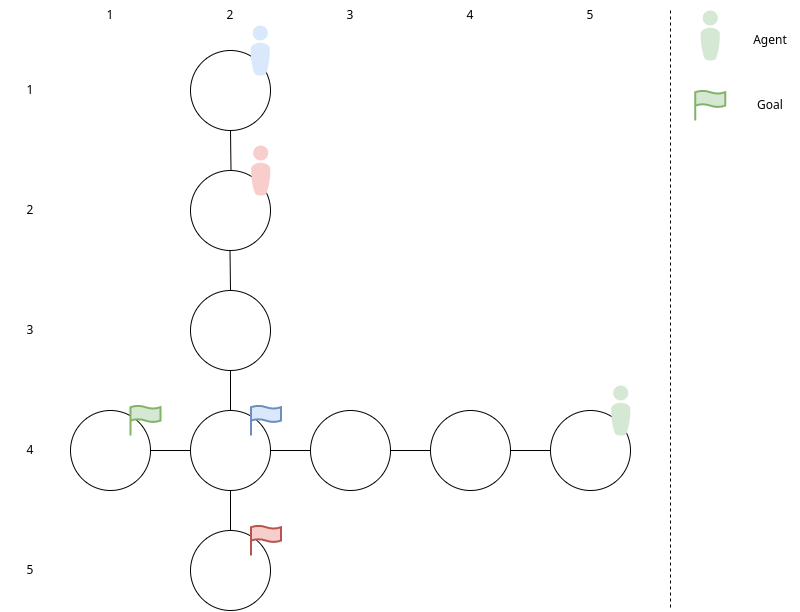

The diagram above was exported from draw.io. Its source (the exported page's mxGraphModel, read from the mxfile embedded in the PNG):
<mxGraphModel dx="1434" dy="878" grid="1" gridSize="10" guides="1" tooltips="1" connect="1" arrows="1" fold="1" page="1" pageScale="1" pageWidth="827" pageHeight="1169" background="none" math="0" shadow="0">
  <root>
    <mxCell id="0" />
    <mxCell id="1" parent="0" />
    <mxCell id="2QctnzHhI2BCia5SwUjk-2" value="" style="ellipse;whiteSpace=wrap;html=1;aspect=fixed;rounded=1;" vertex="1" parent="1">
      <mxGeometry x="200" y="280" width="80" height="80" as="geometry" />
    </mxCell>
    <mxCell id="2QctnzHhI2BCia5SwUjk-7" value="" style="ellipse;whiteSpace=wrap;html=1;aspect=fixed;rounded=1;" vertex="1" parent="1">
      <mxGeometry x="200" y="400" width="80" height="80" as="geometry" />
    </mxCell>
    <mxCell id="2QctnzHhI2BCia5SwUjk-12" value="" style="ellipse;whiteSpace=wrap;html=1;aspect=fixed;rounded=1;" vertex="1" parent="1">
      <mxGeometry x="200" y="520" width="80" height="80" as="geometry" />
    </mxCell>
    <mxCell id="2QctnzHhI2BCia5SwUjk-16" value="" style="ellipse;whiteSpace=wrap;html=1;aspect=fixed;rounded=1;" vertex="1" parent="1">
      <mxGeometry x="80" y="640" width="80" height="80" as="geometry" />
    </mxCell>
    <mxCell id="2QctnzHhI2BCia5SwUjk-17" value="" style="ellipse;whiteSpace=wrap;html=1;aspect=fixed;rounded=1;" vertex="1" parent="1">
      <mxGeometry x="200" y="640" width="80" height="80" as="geometry" />
    </mxCell>
    <mxCell id="2QctnzHhI2BCia5SwUjk-18" value="" style="ellipse;whiteSpace=wrap;html=1;aspect=fixed;rounded=1;" vertex="1" parent="1">
      <mxGeometry x="320" y="640" width="80" height="80" as="geometry" />
    </mxCell>
    <mxCell id="2QctnzHhI2BCia5SwUjk-19" value="" style="ellipse;whiteSpace=wrap;html=1;aspect=fixed;rounded=1;" vertex="1" parent="1">
      <mxGeometry x="440" y="640" width="80" height="80" as="geometry" />
    </mxCell>
    <mxCell id="2QctnzHhI2BCia5SwUjk-20" value="" style="ellipse;whiteSpace=wrap;html=1;aspect=fixed;rounded=1;" vertex="1" parent="1">
      <mxGeometry x="560" y="640" width="80" height="80" as="geometry" />
    </mxCell>
    <mxCell id="2QctnzHhI2BCia5SwUjk-21" value="1" style="text;html=1;strokeColor=none;fillColor=none;align=center;verticalAlign=middle;whiteSpace=wrap;rounded=1;" vertex="1" parent="1">
      <mxGeometry x="90" y="230" width="60" height="30" as="geometry" />
    </mxCell>
    <mxCell id="2QctnzHhI2BCia5SwUjk-22" value="2" style="text;html=1;strokeColor=none;fillColor=none;align=center;verticalAlign=middle;whiteSpace=wrap;rounded=1;" vertex="1" parent="1">
      <mxGeometry x="210" y="230" width="60" height="30" as="geometry" />
    </mxCell>
    <mxCell id="2QctnzHhI2BCia5SwUjk-23" value="3" style="text;html=1;strokeColor=none;fillColor=none;align=center;verticalAlign=middle;whiteSpace=wrap;rounded=1;" vertex="1" parent="1">
      <mxGeometry x="330" y="230" width="60" height="30" as="geometry" />
    </mxCell>
    <mxCell id="2QctnzHhI2BCia5SwUjk-24" value="4" style="text;html=1;strokeColor=none;fillColor=none;align=center;verticalAlign=middle;whiteSpace=wrap;rounded=1;" vertex="1" parent="1">
      <mxGeometry x="450" y="230" width="60" height="30" as="geometry" />
    </mxCell>
    <mxCell id="2QctnzHhI2BCia5SwUjk-25" value="5" style="text;html=1;strokeColor=none;fillColor=none;align=center;verticalAlign=middle;whiteSpace=wrap;rounded=1;" vertex="1" parent="1">
      <mxGeometry x="570" y="230" width="60" height="30" as="geometry" />
    </mxCell>
    <mxCell id="2QctnzHhI2BCia5SwUjk-26" value="1" style="text;html=1;strokeColor=none;fillColor=none;align=center;verticalAlign=middle;whiteSpace=wrap;rounded=1;" vertex="1" parent="1">
      <mxGeometry x="10" y="305" width="60" height="30" as="geometry" />
    </mxCell>
    <mxCell id="2QctnzHhI2BCia5SwUjk-27" value="2" style="text;html=1;strokeColor=none;fillColor=none;align=center;verticalAlign=middle;whiteSpace=wrap;rounded=1;" vertex="1" parent="1">
      <mxGeometry x="10" y="425" width="60" height="30" as="geometry" />
    </mxCell>
    <mxCell id="2QctnzHhI2BCia5SwUjk-28" value="3" style="text;html=1;strokeColor=none;fillColor=none;align=center;verticalAlign=middle;whiteSpace=wrap;rounded=1;" vertex="1" parent="1">
      <mxGeometry x="10" y="545" width="60" height="30" as="geometry" />
    </mxCell>
    <mxCell id="2QctnzHhI2BCia5SwUjk-29" value="4" style="text;html=1;strokeColor=none;fillColor=none;align=center;verticalAlign=middle;whiteSpace=wrap;rounded=1;" vertex="1" parent="1">
      <mxGeometry x="10" y="665" width="60" height="30" as="geometry" />
    </mxCell>
    <mxCell id="2QctnzHhI2BCia5SwUjk-31" value="" style="ellipse;whiteSpace=wrap;html=1;aspect=fixed;rounded=1;" vertex="1" parent="1">
      <mxGeometry x="200" y="760" width="80" height="80" as="geometry" />
    </mxCell>
    <mxCell id="2QctnzHhI2BCia5SwUjk-35" value="5" style="text;html=1;strokeColor=none;fillColor=none;align=center;verticalAlign=middle;whiteSpace=wrap;rounded=1;" vertex="1" parent="1">
      <mxGeometry x="10" y="785" width="60" height="30" as="geometry" />
    </mxCell>
    <mxCell id="2QctnzHhI2BCia5SwUjk-36" value="" style="html=1;verticalLabelPosition=bottom;align=center;labelBackgroundColor=#ffffff;verticalAlign=top;strokeWidth=2;strokeColor=#6c8ebf;shadow=0;dashed=0;shape=mxgraph.ios7.icons.flag;fillColor=#dae8fc;rounded=1;" vertex="1" parent="1">
      <mxGeometry x="260.5" y="635" width="30" height="30" as="geometry" />
    </mxCell>
    <mxCell id="2QctnzHhI2BCia5SwUjk-37" value="" style="verticalLabelPosition=bottom;html=1;fillColor=#dae8fc;strokeColor=#6c8ebf;verticalAlign=top;pointerEvents=1;align=center;shape=mxgraph.cisco_safe.people_places_things_icons.icon8;rounded=1;" vertex="1" parent="1">
      <mxGeometry x="260" y="255" width="19.5" height="50" as="geometry" />
    </mxCell>
    <mxCell id="2QctnzHhI2BCia5SwUjk-38" value="" style="verticalLabelPosition=bottom;html=1;fillColor=#f8cecc;strokeColor=#b85450;verticalAlign=top;pointerEvents=1;align=center;shape=mxgraph.cisco_safe.people_places_things_icons.icon8;rounded=1;" vertex="1" parent="1">
      <mxGeometry x="260.5" y="375" width="19.5" height="50" as="geometry" />
    </mxCell>
    <mxCell id="2QctnzHhI2BCia5SwUjk-39" value="" style="html=1;verticalLabelPosition=bottom;align=center;labelBackgroundColor=#ffffff;verticalAlign=top;strokeWidth=2;strokeColor=#b85450;shadow=0;dashed=0;shape=mxgraph.ios7.icons.flag;fillColor=#f8cecc;rounded=1;" vertex="1" parent="1">
      <mxGeometry x="260.5" y="755" width="30" height="30" as="geometry" />
    </mxCell>
    <mxCell id="2QctnzHhI2BCia5SwUjk-40" value="" style="verticalLabelPosition=bottom;html=1;fillColor=#d5e8d4;strokeColor=#82b366;verticalAlign=top;pointerEvents=1;align=center;shape=mxgraph.cisco_safe.people_places_things_icons.icon8;rounded=1;" vertex="1" parent="1">
      <mxGeometry x="620.5" y="615" width="19.5" height="50" as="geometry" />
    </mxCell>
    <mxCell id="2QctnzHhI2BCia5SwUjk-41" value="" style="html=1;verticalLabelPosition=bottom;align=center;labelBackgroundColor=#ffffff;verticalAlign=top;strokeWidth=2;strokeColor=#82b366;shadow=0;dashed=0;shape=mxgraph.ios7.icons.flag;fillColor=#d5e8d4;rounded=1;" vertex="1" parent="1">
      <mxGeometry x="140" y="635" width="30" height="30" as="geometry" />
    </mxCell>
    <mxCell id="2QctnzHhI2BCia5SwUjk-42" value="" style="verticalLabelPosition=bottom;html=1;fillColor=#d5e8d4;strokeColor=#82b366;verticalAlign=top;pointerEvents=1;align=center;shape=mxgraph.cisco_safe.people_places_things_icons.icon8;rounded=1;" vertex="1" parent="1">
      <mxGeometry x="710" y="240" width="19.5" height="50" as="geometry" />
    </mxCell>
    <mxCell id="2QctnzHhI2BCia5SwUjk-43" value="" style="endArrow=none;dashed=1;html=1;rounded=1;" edge="1" parent="1">
      <mxGeometry width="50" height="50" relative="1" as="geometry">
        <mxPoint x="680" y="240" as="sourcePoint" />
        <mxPoint x="680" y="840" as="targetPoint" />
      </mxGeometry>
    </mxCell>
    <mxCell id="2QctnzHhI2BCia5SwUjk-45" value="Agent" style="text;html=1;strokeColor=none;fillColor=none;align=center;verticalAlign=middle;whiteSpace=wrap;rounded=1;" vertex="1" parent="1">
      <mxGeometry x="750" y="255" width="60" height="30" as="geometry" />
    </mxCell>
    <mxCell id="2QctnzHhI2BCia5SwUjk-46" value="" style="html=1;verticalLabelPosition=bottom;align=center;labelBackgroundColor=#ffffff;verticalAlign=top;strokeWidth=2;strokeColor=#82b366;shadow=0;dashed=0;shape=mxgraph.ios7.icons.flag;fillColor=#d5e8d4;rounded=1;" vertex="1" parent="1">
      <mxGeometry x="704.75" y="320" width="30" height="30" as="geometry" />
    </mxCell>
    <mxCell id="2QctnzHhI2BCia5SwUjk-47" value="Goal" style="text;html=1;strokeColor=none;fillColor=none;align=center;verticalAlign=middle;whiteSpace=wrap;rounded=1;" vertex="1" parent="1">
      <mxGeometry x="750" y="320" width="60" height="30" as="geometry" />
    </mxCell>
    <mxCell id="2QctnzHhI2BCia5SwUjk-49" value="" style="endArrow=none;html=1;rounded=1;entryX=0.5;entryY=1;entryDx=0;entryDy=0;" edge="1" parent="1" target="2QctnzHhI2BCia5SwUjk-2">
      <mxGeometry width="50" height="50" relative="1" as="geometry">
        <mxPoint x="240.5" y="400" as="sourcePoint" />
        <mxPoint x="290.5" y="350" as="targetPoint" />
      </mxGeometry>
    </mxCell>
    <mxCell id="2QctnzHhI2BCia5SwUjk-50" value="" style="endArrow=none;html=1;rounded=1;entryX=0.5;entryY=1;entryDx=0;entryDy=0;" edge="1" parent="1">
      <mxGeometry width="50" height="50" relative="1" as="geometry">
        <mxPoint x="240" y="520" as="sourcePoint" />
        <mxPoint x="239.5" y="480" as="targetPoint" />
      </mxGeometry>
    </mxCell>
    <mxCell id="2QctnzHhI2BCia5SwUjk-51" value="" style="endArrow=none;html=1;rounded=1;entryX=0.5;entryY=0;entryDx=0;entryDy=0;" edge="1" parent="1" target="2QctnzHhI2BCia5SwUjk-17">
      <mxGeometry width="50" height="50" relative="1" as="geometry">
        <mxPoint x="240" y="600" as="sourcePoint" />
        <mxPoint x="260" y="620" as="targetPoint" />
      </mxGeometry>
    </mxCell>
    <mxCell id="2QctnzHhI2BCia5SwUjk-52" value="" style="endArrow=none;html=1;rounded=1;entryX=0;entryY=0.5;entryDx=0;entryDy=0;exitX=1;exitY=0.5;exitDx=0;exitDy=0;" edge="1" parent="1" source="2QctnzHhI2BCia5SwUjk-16" target="2QctnzHhI2BCia5SwUjk-17">
      <mxGeometry width="50" height="50" relative="1" as="geometry">
        <mxPoint x="250" y="610" as="sourcePoint" />
        <mxPoint x="250" y="650" as="targetPoint" />
      </mxGeometry>
    </mxCell>
    <mxCell id="2QctnzHhI2BCia5SwUjk-53" value="" style="endArrow=none;html=1;rounded=1;entryX=1;entryY=0.5;entryDx=0;entryDy=0;exitX=0;exitY=0.5;exitDx=0;exitDy=0;" edge="1" parent="1" source="2QctnzHhI2BCia5SwUjk-18" target="2QctnzHhI2BCia5SwUjk-17">
      <mxGeometry width="50" height="50" relative="1" as="geometry">
        <mxPoint x="170" y="690" as="sourcePoint" />
        <mxPoint x="210" y="690" as="targetPoint" />
      </mxGeometry>
    </mxCell>
    <mxCell id="2QctnzHhI2BCia5SwUjk-54" value="" style="endArrow=none;html=1;rounded=1;exitX=0;exitY=0.5;exitDx=0;exitDy=0;entryX=1;entryY=0.5;entryDx=0;entryDy=0;" edge="1" parent="1" source="2QctnzHhI2BCia5SwUjk-19" target="2QctnzHhI2BCia5SwUjk-18">
      <mxGeometry width="50" height="50" relative="1" as="geometry">
        <mxPoint x="330" y="690" as="sourcePoint" />
        <mxPoint x="400" y="680" as="targetPoint" />
      </mxGeometry>
    </mxCell>
    <mxCell id="2QctnzHhI2BCia5SwUjk-55" value="" style="endArrow=none;html=1;rounded=1;exitX=0;exitY=0.5;exitDx=0;exitDy=0;" edge="1" parent="1" source="2QctnzHhI2BCia5SwUjk-20">
      <mxGeometry width="50" height="50" relative="1" as="geometry">
        <mxPoint x="450" y="690" as="sourcePoint" />
        <mxPoint x="520" y="680" as="targetPoint" />
      </mxGeometry>
    </mxCell>
    <mxCell id="2QctnzHhI2BCia5SwUjk-56" value="" style="endArrow=none;html=1;rounded=1;exitX=0.5;exitY=1;exitDx=0;exitDy=0;entryX=0.5;entryY=0;entryDx=0;entryDy=0;" edge="1" parent="1" source="2QctnzHhI2BCia5SwUjk-17" target="2QctnzHhI2BCia5SwUjk-31">
      <mxGeometry width="50" height="50" relative="1" as="geometry">
        <mxPoint x="570" y="690" as="sourcePoint" />
        <mxPoint x="530" y="690" as="targetPoint" />
      </mxGeometry>
    </mxCell>
  </root>
</mxGraphModel>